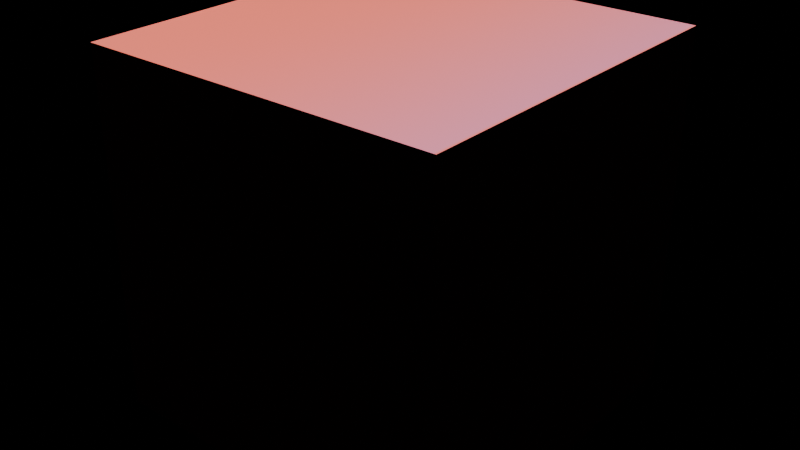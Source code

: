 # Source: t20_bake_mask_mix.blend  (saved by Blender 5.2.44; exported with 4.5.12 LTS)
import bpy
from mathutils import Matrix  # noqa: F401  (used for matrix-valued properties, if any)

bpy.ops.wm.read_factory_settings(use_empty=True)
scene = bpy.context.scene
scene.name = 'Scene'

# ---- images (referenced by path relative to the original .blend; pixels are not part of the script)
import os
ASSET_DIR = os.environ.get("B2B_ASSET_DIR", "")  # directory of the original .blend (textures are referenced by path, not embedded)
HERE = os.path.dirname(os.path.abspath(__file__))  # packed textures are extracted next to this script under _unpacked/

def load_image(name, relpath, width, height, colorspace="sRGB"):
    """Load a texture the original file referenced (path relative to the .blend, or extracted next to this script)."""
    p = next((c for c in (os.path.join(HERE, relpath), os.path.join(ASSET_DIR, relpath)) if relpath and os.path.exists(c)), "")
    if p:
        img = bpy.data.images.load(p, check_existing=True)
        img.name = name
    else:  # same state as the original file: an image datablock whose file is absent (Cycles renders it pink)
        img = bpy.data.images.new(name, width, height)
        img.source = "FILE"
        img.filepath = "//" + (relpath or name)
    img.colorspace_settings.name = colorspace
    return img
img_bake_mask = load_image('bake_mask', '_unpacked/bake_mask.921d0d90.png', 64, 64, 'sRGB')

# ---- materials (node trees are filled in below, after node groups)
mat_maskedmix = bpy.data.materials.new('MaskedMix')

# ---- material node trees
mat_maskedmix.use_nodes = True; mat_maskedmix.node_tree.nodes.clear()
_N = mat_maskedmix.node_tree.nodes; _L = mat_maskedmix.node_tree.links
n0 = _N.new('ShaderNodeBsdfPrincipled'); n0.name = 'Principled BSDF'; n0.location = (-200, 100)
n0.inputs[10].default_value = 0.005
n1 = _N.new('ShaderNodeOutputMaterial'); n1.name = 'Material Output'; n1.location = (200, 100)
n2 = _N.new('ShaderNodeTexImage'); n2.name = 'Image Texture'; n2.location = (0, 0)
n2.image = img_bake_mask
n3 = _N.new('ShaderNodeMix'); n3.name = 'Mix'; n3.location = (0, 0)
n3.data_type = 'RGBA'
n3.inputs[6].default_value = (0.95, 0.15, 0.05, 1.0)
n3.inputs[7].default_value = (0.05, 0.35, 0.95, 1.0)
_L.new(n0.outputs[0], n1.inputs[0])
_L.new(n2.outputs[0], n3.inputs[0])
_L.new(n3.outputs[2], n0.inputs[0])
n1.is_active_output = True

# ---- lights
light_sun = bpy.data.lights.new('Sun', 'SUN')
light_sun.energy = 5.0

# ---- meshes
me_maskedcubemesh = bpy.data.meshes.new('MaskedCubeMesh')
me_maskedcubemesh.from_pydata([(-0.5, -0.5, -0.5), (-0.5, -0.5, 0.5), (-0.5, 0.5, -0.5), (-0.5, 0.5, 0.5), (0.5, -0.5, -0.5), (0.5, -0.5, 0.5), (0.5, 0.5, -0.5), (0.5, 0.5, 0.5)], [], [(0, 1, 3, 2), (2, 3, 7, 6), (6, 7, 5, 4), (4, 5, 1, 0), (2, 6, 4, 0), (7, 3, 1, 5)])
_uv = me_maskedcubemesh.uv_layers.new(name='UVMap')
_uv.uv.foreach_set('vector', [0.0, 0.0, 0.0, 1.0, 1.0, 1.0, 1.0, 0.0, 0.0, 0.0, 0.0, 1.0, 1.0, 1.0, 1.0, 0.0, 1.0, 0.0, 1.0, 1.0, 0.0, 1.0, 0.0, 0.0, 1.0, 0.0, 1.0, 1.0, 0.0, 1.0, 0.0, 0.0, 0.0, 1.0, 1.0, 1.0, 1.0, 0.0, 0.0, 0.0, 1.0, 1.0, 0.0, 1.0, 0.0, 0.0, 1.0, 0.0])
me_maskedcubemesh.materials.append(mat_maskedmix)
me_maskedcubemesh.update()

# ---- objects
ob_maskedcube = bpy.data.objects.new('MaskedCube', me_maskedcubemesh)
ob_sun = bpy.data.objects.new('Sun', light_sun)

# ---- transforms, parenting, visibility, modifiers, constraints
ob_maskedcube.location = (0.0, 0.0, 0.5)
ob_sun.location = (2.0, -2.0, 4.0)

# ---- collection membership
scene.collection.objects.link(ob_maskedcube)
scene.collection.objects.link(ob_sun)

# ---- scene / render settings (as saved in the file)
scene.frame_start = 1; scene.frame_end = 250; scene.frame_set(1)
scene.render.engine = 'CYCLES'
scene.render.bake_bias = 0.0
scene.render.bake_samples = 0
scene.render.compositor_device = 'GPU'
scene.cycles.samples = 16
scene.eevee.use_volume_custom_range = False
scene.eevee.fast_gi_thickness_near = 0.1
scene.eevee.fast_gi_thickness_far = 0.0
scene.eevee.ray_tracing_options.screen_trace_thickness = 0.1
bpy.context.view_layer.update()

# ---- added for rendering (the .blend has no active camera): camera
cam_auto = bpy.data.cameras.new('AutoCamera')
cam_auto.lens = 50.0
cam_auto.sensor_width = 36.0
cam_auto.clip_end = 1000.0
ob_auto_camera = bpy.data.objects.new('AutoCamera', cam_auto)
scene.collection.objects.link(ob_auto_camera)
ob_auto_camera.location = (1.60254, -1.92304, 1.78203)
ob_auto_camera.rotation_euler = (1.09748, -7.21219e-08, 0.694738)
scene.camera = ob_auto_camera
bpy.context.view_layer.update()
